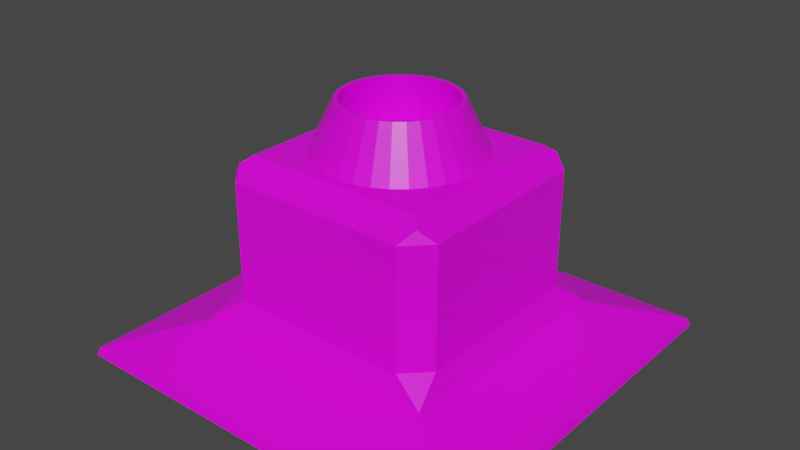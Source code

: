 # Source: WaterFountain.blend  (saved by Blender 2.80.75; exported with 4.5.12 LTS)
import bpy
from mathutils import Matrix  # noqa: F401  (used for matrix-valued properties, if any)

bpy.ops.wm.read_factory_settings(use_empty=True)
scene = bpy.context.scene
scene.name = 'Scene'

# ---- collections
col_collection = bpy.data.collections.new('Collection'); scene.collection.children.link(col_collection)

# ---- images (referenced by path relative to the original .blend; pixels are not part of the script)
import os
ASSET_DIR = os.environ.get("B2B_ASSET_DIR", "")  # directory of the original .blend (textures are referenced by path, not embedded)
HERE = os.path.dirname(os.path.abspath(__file__))  # packed textures are extracted next to this script under _unpacked/

def load_image(name, relpath, width, height, colorspace="sRGB"):
    """Load a texture the original file referenced (path relative to the .blend, or extracted next to this script)."""
    p = next((c for c in (os.path.join(HERE, relpath), os.path.join(ASSET_DIR, relpath)) if relpath and os.path.exists(c)), "")
    if p:
        img = bpy.data.images.load(p, check_existing=True)
        img.name = name
    else:  # same state as the original file: an image datablock whose file is absent (Cycles renders it pink)
        img = bpy.data.images.new(name, width, height)
        img.source = "FILE"
        img.filepath = "//" + (relpath or name)
    img.colorspace_settings.name = colorspace
    return img
img_player_production_building_pallet_psd = load_image('Player Production Building Pallet.psd', 'Player Production Building Pallet.psd', 1024, 1024, 'sRGB')

# ---- materials (node trees are filled in below, after node groups)
mat_material = bpy.data.materials.new('Material')
mat_material.alpha_threshold = 0.0
mat_material.use_transparent_shadow = False
mat_material.line_color = (0.0, 0.0, 0.0, 1.0)

# ---- material node trees
mat_material.use_nodes = True; mat_material.node_tree.nodes.clear()
_N = mat_material.node_tree.nodes; _L = mat_material.node_tree.links
n0 = _N.new('ShaderNodeOutputMaterial'); n0.name = 'Material Output'; n0.location = (300, 300)
n1 = _N.new('ShaderNodeBsdfPrincipled'); n1.name = 'Principled BSDF'; n1.location = (10, 300)
n1.distribution = 'GGX'
n1.subsurface_method = 'BURLEY'
n1.inputs[2].default_value = 0.4
n1.inputs[3].default_value = 1.45
n1.inputs[27].default_value = (0.0, 0.0, 0.0, 1.0)
n1.inputs[28].default_value = 1.0
n2 = _N.new('ShaderNodeTexImage'); n2.name = 'Image Texture'; n2.location = (-280, 280)
n2.image = img_player_production_building_pallet_psd
n2.interpolation = 'Closest'
_L.new(n1.outputs[0], n0.inputs[0])
_L.new(n2.outputs[0], n1.inputs[0])
n0.is_active_output = True

# ---- world
world_world = bpy.data.worlds.new('World'); scene.world = world_world
world_world.use_nodes = True; world_world.node_tree.nodes.clear()
_N = world_world.node_tree.nodes; _L = world_world.node_tree.links
n0 = _N.new('ShaderNodeOutputWorld'); n0.name = 'World Output'; n0.location = (300, 300)
n1 = _N.new('ShaderNodeBackground'); n1.name = 'Background'; n1.location = (10, 300)
n1.inputs[0].default_value = (0.05088, 0.05088, 0.05088, 1.0)
_L.new(n1.outputs[0], n0.inputs[0])
n0.is_active_output = True
world_world.color = (0.05088, 0.05088, 0.05088)
world_world.use_sun_shadow = False
world_world.sun_shadow_jitter_overblur = 0.0

# ---- meshes
me_cube = bpy.data.meshes.new('Cube')
me_cube.from_pydata([(0.5374, 0.5374, 0.1512), (0.5374, -0.5374, 0.1512), (-0.5374, 0.5374, 0.1512), (-0.5374, -0.5374, 0.1512), (0.8839, 0.8839, 0.0), (0.8716, 0.8716, 0.03611), (0.8839, -0.8839, 0.0), (0.8716, -0.8716, 0.03611), (-0.8716, 0.8716, 0.03611), (-0.8839, 0.8839, 0.0), (-0.8839, -0.8839, 0.0), (-0.8716, -0.8716, 0.03611), (-0.3947, -0.3947, 0.8668), (-0.3947, 0.3947, 0.8668), (0.3947, -0.3947, 0.8668), (0.3947, 0.3947, 0.8668), (3.396e-08, 0.3659, 0.849), (4.202e-08, 0.2348, 1.083), (0.07139, 0.3589, 0.849), (0.04582, 0.2303, 1.083), (0.14, 0.3381, 0.849), (0.08987, 0.217, 1.083), (0.2033, 0.3042, 0.849), (0.1305, 0.1953, 1.083), (0.2587, 0.2587, 0.849), (0.1661, 0.1661, 1.083), (0.3042, 0.2033, 0.849), (0.1953, 0.1305, 1.083), (0.3381, 0.14, 0.849), (0.217, 0.08987, 1.083), (0.3589, 0.07139, 0.849), (0.2303, 0.04582, 1.083), (0.3659, 2.296e-07, 0.849), (0.2348, 2.585e-07, 1.083), (0.3589, -0.07139, 0.849), (0.2303, -0.04582, 1.083), (0.3381, -0.14, 0.849), (0.217, -0.08987, 1.083), (0.3042, -0.2033, 0.849), (0.1953, -0.1305, 1.083), (0.2587, -0.2587, 0.849), (0.1661, -0.1661, 1.083), (0.2033, -0.3042, 0.849), (0.1305, -0.1953, 1.083), (0.14, -0.3381, 0.849), (0.08987, -0.217, 1.083), (0.07139, -0.3589, 0.849), (0.04582, -0.2303, 1.083), (-8.527e-08, -0.3659, 0.849), (-3.105e-08, -0.2348, 1.083), (-0.07139, -0.3589, 0.849), (-0.04582, -0.2303, 1.083), (-0.14, -0.3381, 0.849), (-0.08987, -0.217, 1.083), (-0.2033, -0.3042, 0.849), (-0.1305, -0.1953, 1.083), (-0.2587, -0.2587, 0.849), (-0.1661, -0.1661, 1.083), (-0.3042, -0.2033, 0.849), (-0.1953, -0.1305, 1.083), (-0.3381, -0.14, 0.849), (-0.217, -0.08987, 1.083), (-0.3589, -0.07138, 0.849), (-0.2303, -0.04582, 1.083), (-0.3659, 5.553e-07, 0.849), (-0.2348, 4.671e-07, 1.083), (-0.3589, 0.07139, 0.849), (-0.2303, 0.04582, 1.083), (-0.3381, 0.14, 0.849), (-0.217, 0.08987, 1.083), (-0.3042, 0.2033, 0.849), (-0.1953, 0.1305, 1.083), (-0.2587, 0.2587, 0.849), (-0.1661, 0.1661, 1.083), (-0.2033, 0.3042, 0.849), (-0.1305, 0.1953, 1.083), (-0.14, 0.3381, 0.849), (-0.08987, 0.217, 1.083), (-0.07138, 0.3589, 0.849), (-0.04582, 0.2303, 1.083), (0.04929, 0.2478, 1.083), (4.348e-08, 0.2526, 1.083), (0.09668, 0.2334, 1.083), (0.1404, 0.2101, 1.083), (0.1786, 0.1786, 1.083), (0.2101, 0.1404, 1.083), (0.2334, 0.09668, 1.083), (0.2478, 0.04929, 1.083), (0.2526, 2.583e-07, 1.083), (0.2478, -0.04929, 1.083), (0.2334, -0.09668, 1.083), (0.2101, -0.1404, 1.083), (0.1786, -0.1786, 1.083), (0.1404, -0.2101, 1.083), (0.09668, -0.2334, 1.083), (0.04929, -0.2478, 1.083), (-3.884e-08, -0.2526, 1.083), (-0.04929, -0.2478, 1.083), (-0.09668, -0.2334, 1.083), (-0.1404, -0.2101, 1.083), (-0.1786, -0.1786, 1.083), (-0.2101, -0.1404, 1.083), (-0.2334, -0.09668, 1.083), (-0.2478, -0.04929, 1.083), (-0.2526, 4.831e-07, 1.083), (-0.2478, 0.04929, 1.083), (-0.2334, 0.09668, 1.083), (-0.2101, 0.1404, 1.083), (-0.1786, 0.1786, 1.083), (-0.1404, 0.2101, 1.083), (-0.09668, 0.2334, 1.083), (-0.04929, 0.2478, 1.083), (0.05658, 0.2844, 0.8728), (6.665e-08, 0.29, 0.8728), (0.111, 0.2679, 0.8728), (0.1611, 0.2411, 0.8728), (0.2051, 0.2051, 0.8728), (0.2411, 0.1611, 0.8728), (0.2679, 0.111, 0.8728), (0.2844, 0.05658, 0.8728), (0.29, 2.445e-07, 0.8728), (0.2844, -0.05658, 0.8728), (0.2679, -0.111, 0.8728), (0.2411, -0.1611, 0.8728), (0.2051, -0.2051, 0.8728), (0.1611, -0.2411, 0.8728), (0.111, -0.2679, 0.8728), (0.05658, -0.2844, 0.8728), (-2.357e-08, -0.29, 0.8728), (-0.05658, -0.2844, 0.8728), (-0.111, -0.2679, 0.8728), (-0.1611, -0.2411, 0.8728), (-0.2051, -0.2051, 0.8728), (-0.2411, -0.1611, 0.8728), (-0.2679, -0.111, 0.8728), (-0.2844, -0.05658, 0.8728), (-0.29, 5.021e-07, 0.8728), (-0.2844, 0.05658, 0.8728), (-0.2679, 0.111, 0.8728), (-0.2411, 0.1611, 0.8728), (-0.2051, 0.2051, 0.8728), (-0.1611, 0.2411, 0.8728), (-0.111, 0.2679, 0.8728), (-0.05658, 0.2844, 0.8728), (-0.498, 0.3956, 0.2678), (-0.3956, 0.498, 0.2678), (-0.5292, 0.5292, 0.1754), (0.3956, 0.498, 0.2678), (0.498, 0.3956, 0.2678), (0.5292, 0.5292, 0.1754), (-0.3956, -0.498, 0.2678), (-0.498, -0.3956, 0.2678), (-0.5292, -0.5292, 0.1754), (0.498, -0.3956, 0.2678), (0.3956, -0.498, 0.2678), (0.5292, -0.5292, 0.1754), (-0.498, -0.3956, 0.7857), (-0.3956, -0.498, 0.7857), (-0.4347, -0.4347, 0.8354), (-0.3956, 0.498, 0.7857), (-0.498, 0.3956, 0.7857), (-0.4347, 0.4347, 0.8354), (0.3956, -0.498, 0.7857), (0.498, -0.3956, 0.7857), (0.4347, -0.4347, 0.8354), (0.498, 0.3956, 0.7857), (0.3956, 0.498, 0.7857), (0.4347, 0.4347, 0.8354)], [], [(161, 160, 156, 158, 12, 13), (11, 3, 2, 8), (1, 0, 149, 148, 153, 155), (7, 1, 3, 11), (9, 4, 6, 10), (5, 0, 1, 7), (9, 10, 11, 8), (4, 9, 8, 5), (10, 6, 7, 11), (6, 4, 5, 7), (8, 2, 0, 5), (0, 2, 146, 145, 147, 149), (153, 148, 165, 163), (147, 145, 159, 166), (158, 157, 162, 164, 14, 12), (150, 154, 162, 157), (3, 1, 155, 154, 150, 152), (144, 151, 156, 160), (15, 13, 12, 14), (164, 163, 165, 167, 15, 14), (167, 166, 159, 161, 13, 15), (16, 81, 80, 18), (18, 80, 82, 20), (20, 82, 83, 22), (22, 83, 84, 24), (24, 84, 85, 26), (26, 85, 86, 28), (28, 86, 87, 30), (30, 87, 88, 32), (32, 88, 89, 34), (34, 89, 90, 36), (36, 90, 91, 38), (38, 91, 92, 40), (40, 92, 93, 42), (42, 93, 94, 44), (44, 94, 95, 46), (46, 95, 96, 48), (48, 96, 97, 50), (50, 97, 98, 52), (52, 98, 99, 54), (54, 99, 100, 56), (56, 100, 101, 58), (58, 101, 102, 60), (60, 102, 103, 62), (62, 103, 104, 64), (64, 104, 105, 66), (66, 105, 106, 68), (68, 106, 107, 70), (70, 107, 108, 72), (72, 108, 109, 74), (74, 109, 110, 76), (31, 29, 118, 119), (76, 110, 111, 78), (78, 111, 81, 16), (16, 18, 20, 22, 24, 26, 28, 30, 32, 34, 36, 38, 40, 42, 44, 46, 48, 50, 52, 54, 56, 58, 60, 62, 64, 66, 68, 70, 72, 74, 76, 78), (17, 19, 80, 81), (19, 21, 82, 80), (21, 23, 83, 82), (23, 25, 84, 83), (25, 27, 85, 84), (27, 29, 86, 85), (29, 31, 87, 86), (31, 33, 88, 87), (33, 35, 89, 88), (35, 37, 90, 89), (37, 39, 91, 90), (39, 41, 92, 91), (41, 43, 93, 92), (43, 45, 94, 93), (45, 47, 95, 94), (47, 49, 96, 95), (49, 51, 97, 96), (51, 53, 98, 97), (53, 55, 99, 98), (55, 57, 100, 99), (57, 59, 101, 100), (59, 61, 102, 101), (61, 63, 103, 102), (63, 65, 104, 103), (65, 67, 105, 104), (67, 69, 106, 105), (69, 71, 107, 106), (71, 73, 108, 107), (73, 75, 109, 108), (75, 77, 110, 109), (77, 79, 111, 110), (79, 17, 81, 111), (112, 113, 143, 142, 141, 140, 139, 138, 137, 136, 135, 134, 133, 132, 131, 130, 129, 128, 127, 126, 125, 124, 123, 122, 121, 120, 119, 118, 117, 116, 115, 114), (59, 57, 132, 133), (33, 31, 119, 120), (61, 59, 133, 134), (35, 33, 120, 121), (63, 61, 134, 135), (37, 35, 121, 122), (65, 63, 135, 136), (39, 37, 122, 123), (67, 65, 136, 137), (41, 39, 123, 124), (69, 67, 137, 138), (43, 41, 124, 125), (71, 69, 138, 139), (45, 43, 125, 126), (19, 17, 113, 112), (73, 71, 139, 140), (47, 45, 126, 127), (21, 19, 112, 114), (75, 73, 140, 141), (49, 47, 127, 128), (23, 21, 114, 115), (77, 75, 141, 142), (51, 49, 128, 129), (25, 23, 115, 116), (79, 77, 142, 143), (53, 51, 129, 130), (27, 25, 116, 117), (17, 79, 143, 113), (55, 53, 130, 131), (29, 27, 117, 118), (57, 55, 131, 132), (144, 145, 146), (147, 148, 149), (150, 151, 152), (153, 154, 155), (156, 157, 158), (159, 160, 161), (162, 163, 164), (165, 166, 167), (150, 157, 156, 151), (159, 145, 144, 160), (147, 166, 165, 148), (162, 154, 153, 163), (2, 3, 152, 151, 144, 146)])
_uv = me_cube.uv_layers.new(name='UVMap')
_uv.uv.foreach_set('vector', [0.1268, 0.2484, 0.1268, 0.2441, 0.1268, 0.2108, 0.1268, 0.2065, 0.1268, 0.2065, 0.1268, 0.2484, 0.3777, 0.7387, 0.4078, 0.7387, 0.4078, 0.7782, 0.3777, 0.7782, 0.3683, 0.7782, 0.3683, 0.7387, 0.3683, 0.7387, 0.3683, 0.7428, 0.3683, 0.7741, 0.3683, 0.7782, 0.3777, 0.6992, 0.4078, 0.6992, 0.4078, 0.7387, 0.3777, 0.7387, 0.3706, 0.7804, 0.4055, 0.7804, 0.4055, 0.8153, 0.3706, 0.8153, 0.3383, 0.7387, 0.3683, 0.7387, 0.3683, 0.7782, 0.3383, 0.7782, 0.3706, 0.7804, 0.3706, 0.8153, 0.3683, 0.8154, 0.3683, 0.7803, 0.4055, 0.7804, 0.3706, 0.7804, 0.3705, 0.7782, 0.4056, 0.7782, 0.3706, 0.8153, 0.4055, 0.8153, 0.4056, 0.8176, 0.3705, 0.8176, 0.4055, 0.8153, 0.4055, 0.7804, 0.4078, 0.7803, 0.4078, 0.8154, 0.4172, 0.7387, 0.4472, 0.7387, 0.4472, 0.7782, 0.4172, 0.7782, 0.4472, 0.7782, 0.4472, 0.7387, 0.4472, 0.7387, 0.4472, 0.7428, 0.4472, 0.7741, 0.4472, 0.7782, 0.3683, 0.7741, 0.3683, 0.7428, 0.3683, 0.7428, 0.3683, 0.7741, 0.4472, 0.7741, 0.4472, 0.7428, 0.4472, 0.7428, 0.4472, 0.7741, 0.1268, 0.2065, 0.1268, 0.2022, 0.1268, 0.169, 0.1268, 0.1647, 0.1268, 0.1647, 0.1268, 0.2065, 0.4078, 0.7346, 0.4078, 0.7033, 0.4078, 0.7033, 0.4078, 0.7346, 0.4078, 0.7387, 0.4078, 0.6992, 0.4078, 0.6992, 0.4078, 0.7033, 0.4078, 0.7346, 0.4078, 0.7387, 0.4078, 0.7741, 0.4078, 0.7428, 0.4078, 0.7428, 0.4078, 0.7741, 0.3683, 0.6598, 0.4078, 0.6598, 0.4078, 0.6992, 0.3683, 0.6992, 0.0849, 0.2484, 0.0849, 0.2441, 0.0849, 0.2108, 0.0849, 0.2065, 0.0849, 0.2065, 0.0849, 0.2484, 0.1687, 0.2484, 0.1687, 0.2441, 0.1687, 0.2108, 0.1687, 0.2065, 0.1687, 0.2065, 0.1687, 0.2484, 0.9173, 0.6513, 0.9173, 0.7302, 0.9123, 0.7302, 0.9123, 0.6513, 0.9123, 0.6513, 0.9123, 0.7302, 0.9074, 0.7302, 0.9074, 0.6513, 0.9074, 0.6513, 0.9074, 0.7302, 0.9025, 0.7302, 0.9025, 0.6513, 0.9025, 0.6513, 0.9025, 0.7302, 0.8975, 0.7302, 0.8975, 0.6513, 0.8975, 0.6513, 0.8975, 0.7302, 0.8926, 0.7302, 0.8926, 0.6513, 0.8926, 0.6513, 0.8926, 0.7302, 0.8877, 0.7302, 0.8877, 0.6513, 0.8877, 0.6513, 0.8877, 0.7302, 0.8827, 0.7302, 0.8827, 0.6513, 0.8827, 0.6513, 0.8827, 0.7302, 0.8778, 0.7302, 0.8778, 0.6513, 0.8778, 0.6513, 0.8778, 0.7302, 0.8729, 0.7302, 0.8729, 0.6513, 0.8729, 0.6513, 0.8729, 0.7302, 0.8679, 0.7302, 0.8679, 0.6513, 0.8679, 0.6513, 0.8679, 0.7302, 0.863, 0.7302, 0.863, 0.6513, 0.863, 0.6513, 0.863, 0.7302, 0.8581, 0.7302, 0.8581, 0.6513, 0.8581, 0.6513, 0.8581, 0.7302, 0.8532, 0.7302, 0.8532, 0.6513, 0.8532, 0.6513, 0.8532, 0.7302, 0.8482, 0.7302, 0.8482, 0.6513, 0.8482, 0.6513, 0.8482, 0.7302, 0.8433, 0.7302, 0.8433, 0.6513, 0.8433, 0.6513, 0.8433, 0.7302, 0.8384, 0.7302, 0.8384, 0.6513, 0.8384, 0.6513, 0.8384, 0.7302, 0.8334, 0.7302, 0.8334, 0.6513, 0.8334, 0.6513, 0.8334, 0.7302, 0.8285, 0.7302, 0.8285, 0.6513, 0.8285, 0.6513, 0.8285, 0.7302, 0.8236, 0.7302, 0.8236, 0.6513, 0.8236, 0.6513, 0.8236, 0.7302, 0.8186, 0.7302, 0.8186, 0.6513, 0.8186, 0.6513, 0.8186, 0.7302, 0.8137, 0.7302, 0.8137, 0.6513, 0.8137, 0.6513, 0.8137, 0.7302, 0.8088, 0.7302, 0.8088, 0.6513, 0.8088, 0.6513, 0.8088, 0.7302, 0.8038, 0.7302, 0.8038, 0.6513, 0.8038, 0.6513, 0.8038, 0.7302, 0.7989, 0.7302, 0.7989, 0.6513, 0.7989, 0.6513, 0.7989, 0.7302, 0.794, 0.7302, 0.794, 0.6513, 0.794, 0.6513, 0.794, 0.7302, 0.789, 0.7302, 0.789, 0.6513, 0.789, 0.6513, 0.789, 0.7302, 0.7841, 0.7302, 0.7841, 0.6513, 0.7841, 0.6513, 0.7841, 0.7302, 0.7792, 0.7302, 0.7792, 0.6513, 0.7792, 0.6513, 0.7792, 0.7302, 0.7742, 0.7302, 0.7742, 0.6513, 0.7742, 0.6513, 0.7742, 0.7302, 0.7693, 0.7302, 0.7693, 0.6513, 0.9103, 0.8535, 0.9083, 0.8601, 0.9083, 0.8601, 0.9103, 0.8535, 0.7693, 0.6513, 0.7693, 0.7302, 0.7644, 0.7302, 0.7644, 0.6513, 0.7644, 0.6513, 0.7644, 0.7302, 0.7594, 0.7302, 0.7594, 0.6513, 0.8778, 0.6498, 0.8852, 0.649, 0.8923, 0.6469, 0.8989, 0.6434, 0.9046, 0.6387, 0.9093, 0.6329, 0.9128, 0.6264, 0.915, 0.6193, 0.9157, 0.6119, 0.915, 0.6045, 0.9128, 0.5974, 0.9093, 0.5908, 0.9046, 0.5851, 0.8989, 0.5804, 0.8923, 0.5769, 0.8852, 0.5747, 0.8778, 0.574, 0.8704, 0.5747, 0.8633, 0.5769, 0.8568, 0.5804, 0.851, 0.5851, 0.8463, 0.5908, 0.8428, 0.5974, 0.8407, 0.6045, 0.8399, 0.6119, 0.8407, 0.6193, 0.8428, 0.6264, 0.8463, 0.6329, 0.851, 0.6387, 0.8568, 0.6434, 0.8633, 0.6469, 0.8704, 0.649, 0.8836, 0.163, 0.8905, 0.1624, 0.891, 0.165, 0.8795, 0.2587, 0.8905, 0.1624, 0.8971, 0.1604, 0.8981, 0.1628, 0.891, 0.165, 0.8971, 0.1604, 0.9031, 0.1571, 0.9046, 0.1593, 0.8981, 0.1628, 0.9031, 0.1571, 0.9085, 0.1527, 0.9104, 0.1546, 0.9046, 0.1593, 0.9085, 0.1527, 0.9129, 0.1474, 0.9151, 0.1489, 0.9104, 0.1546, 0.9129, 0.1474, 0.9161, 0.1413, 0.9186, 0.1423, 0.9151, 0.1489, 0.9161, 0.1413, 0.9181, 0.1347, 0.9207, 0.1352, 0.9186, 0.1423, 0.9181, 0.1347, 0.9188, 0.1278, 0.9215, 0.1278, 0.9207, 0.1352, 0.9188, 0.1278, 0.9181, 0.121, 0.9207, 0.1204, 0.9215, 0.1278, 0.9181, 0.121, 0.9161, 0.1144, 0.9186, 0.1133, 0.9207, 0.1204, 0.9161, 0.1144, 0.9129, 0.1083, 0.9151, 0.1068, 0.9186, 0.1133, 0.9129, 0.1083, 0.9085, 0.1029, 0.9104, 0.1011, 0.9151, 0.1068, 0.9085, 0.1029, 0.9031, 0.09856, 0.9046, 0.09634, 0.9104, 0.1011, 0.9031, 0.09856, 0.8971, 0.09531, 0.8981, 0.09284, 0.9046, 0.09634, 0.8971, 0.09531, 0.8905, 0.0933, 0.891, 0.09069, 0.8981, 0.09284, 0.8905, 0.0933, 0.8836, 0.09263, 0.8836, 0.08996, 0.891, 0.09069, 0.8836, 0.09263, 0.8767, 0.0933, 0.8762, 0.09069, 0.8836, 0.08996, 0.8767, 0.0933, 0.8701, 0.09531, 0.8691, 0.09284, 0.8762, 0.09069, 0.8701, 0.09531, 0.864, 0.09856, 0.8625, 0.09634, 0.8691, 0.09284, 0.864, 0.09856, 0.8587, 0.1029, 0.8568, 0.1011, 0.8625, 0.09634, 0.8587, 0.1029, 0.8543, 0.1083, 0.8521, 0.1068, 0.8568, 0.1011, 0.8543, 0.1083, 0.8511, 0.1144, 0.8486, 0.1133, 0.8521, 0.1068, 0.8511, 0.1144, 0.8491, 0.121, 0.8464, 0.1204, 0.8486, 0.1133, 0.8491, 0.121, 0.8484, 0.1278, 0.8457, 0.1278, 0.8464, 0.1204, 0.8484, 0.1278, 0.8491, 0.1347, 0.8464, 0.1352, 0.8457, 0.1278, 0.8491, 0.1347, 0.8511, 0.1413, 0.8486, 0.1423, 0.8464, 0.1352, 0.8511, 0.1413, 0.8543, 0.1474, 0.8521, 0.1489, 0.8486, 0.1423, 0.8543, 0.1474, 0.8587, 0.1527, 0.8568, 0.1546, 0.8521, 0.1489, 0.8587, 0.1527, 0.864, 0.1571, 0.8625, 0.1593, 0.8568, 0.1546, 0.864, 0.1571, 0.8701, 0.1604, 0.8691, 0.1628, 0.8625, 0.1593, 0.8701, 0.1604, 0.8767, 0.1624, 0.8762, 0.165, 0.8691, 0.1628, 0.8767, 0.1624, 0.8836, 0.163, 0.8795, 0.2587, 0.8762, 0.165, 0.8841, 0.7952, 0.8772, 0.7959, 0.8704, 0.7952, 0.8638, 0.7932, 0.8577, 0.7899, 0.8523, 0.7855, 0.848, 0.7802, 0.8447, 0.7741, 0.8427, 0.7675, 0.842, 0.7606, 0.8427, 0.7538, 0.8447, 0.7472, 0.848, 0.7411, 0.8523, 0.7358, 0.8577, 0.7314, 0.8638, 0.7281, 0.8704, 0.7261, 0.8772, 0.7254, 0.8841, 0.7261, 0.8907, 0.7281, 0.8968, 0.7314, 0.9021, 0.7358, 0.9065, 0.7411, 0.9098, 0.7472, 0.9118, 0.7538, 0.9124, 0.7606, 0.9118, 0.7675, 0.9098, 0.7741, 0.9065, 0.7802, 0.9021, 0.7855, 0.8968, 0.7899, 0.8907, 0.7932, 0.8465, 0.827, 0.8509, 0.8217, 0.8509, 0.8217, 0.8465, 0.827, 0.911, 0.8466, 0.9103, 0.8535, 0.9103, 0.8535, 0.911, 0.8466, 0.8432, 0.8331, 0.8465, 0.827, 0.8465, 0.827, 0.8432, 0.8331, 0.9103, 0.8397, 0.911, 0.8466, 0.911, 0.8466, 0.9103, 0.8397, 0.8412, 0.8397, 0.8432, 0.8331, 0.8432, 0.8331, 0.8412, 0.8397, 0.9083, 0.8331, 0.9103, 0.8397, 0.9103, 0.8397, 0.9083, 0.8331, 0.8406, 0.8466, 0.8412, 0.8397, 0.8412, 0.8397, 0.8406, 0.8466, 0.905, 0.827, 0.9083, 0.8331, 0.9083, 0.8331, 0.905, 0.827, 0.8412, 0.8535, 0.8406, 0.8466, 0.8406, 0.8466, 0.8412, 0.8535, 0.9007, 0.8217, 0.905, 0.827, 0.905, 0.827, 0.9007, 0.8217, 0.8432, 0.8601, 0.8412, 0.8535, 0.8412, 0.8535, 0.8432, 0.8601, 0.8953, 0.8173, 0.9007, 0.8217, 0.9007, 0.8217, 0.8953, 0.8173, 0.8465, 0.8661, 0.8432, 0.8601, 0.8432, 0.8601, 0.8465, 0.8661, 0.8892, 0.8141, 0.8953, 0.8173, 0.8953, 0.8173, 0.8892, 0.8141, 0.8826, 0.8811, 0.8758, 0.8818, 0.8758, 0.8818, 0.8826, 0.8811, 0.8509, 0.8715, 0.8465, 0.8661, 0.8465, 0.8661, 0.8509, 0.8715, 0.8826, 0.8121, 0.8892, 0.8141, 0.8892, 0.8141, 0.8826, 0.8121, 0.8892, 0.8791, 0.8826, 0.8811, 0.8826, 0.8811, 0.8892, 0.8791, 0.8562, 0.8759, 0.8509, 0.8715, 0.8509, 0.8715, 0.8562, 0.8759, 0.8758, 0.8114, 0.8826, 0.8121, 0.8826, 0.8121, 0.8758, 0.8114, 0.8953, 0.8759, 0.8892, 0.8791, 0.8892, 0.8791, 0.8953, 0.8759, 0.8623, 0.8791, 0.8562, 0.8759, 0.8562, 0.8759, 0.8623, 0.8791, 0.8689, 0.8121, 0.8758, 0.8114, 0.8758, 0.8114, 0.8689, 0.8121, 0.9007, 0.8715, 0.8953, 0.8759, 0.8953, 0.8759, 0.9007, 0.8715, 0.8689, 0.8811, 0.8623, 0.8791, 0.8623, 0.8791, 0.8689, 0.8811, 0.8623, 0.8141, 0.8689, 0.8121, 0.8689, 0.8121, 0.8623, 0.8141, 0.905, 0.8661, 0.9007, 0.8715, 0.9007, 0.8715, 0.905, 0.8661, 0.8758, 0.8818, 0.8689, 0.8811, 0.8689, 0.8811, 0.8758, 0.8818, 0.8562, 0.8173, 0.8623, 0.8141, 0.8623, 0.8141, 0.8562, 0.8173, 0.9083, 0.8601, 0.905, 0.8661, 0.905, 0.8661, 0.9083, 0.8601, 0.8509, 0.8217, 0.8562, 0.8173, 0.8562, 0.8173, 0.8509, 0.8217, 0.1268, 0.2441, 0.1268, 0.2484, 0.1268, 0.2484, 0.1687, 0.2441, 0.1687, 0.2484, 0.1687, 0.2484, 0.1268, 0.2022, 0.1268, 0.2065, 0.1268, 0.2065, 0.0849, 0.2441, 0.0849, 0.2484, 0.0849, 0.2484, 0.1268, 0.2108, 0.1268, 0.2065, 0.1268, 0.2065, 0.1687, 0.2108, 0.1687, 0.2065, 0.1687, 0.2065, 0.1268, 0.169, 0.1268, 0.1647, 0.1268, 0.1647, 0.0849, 0.2108, 0.0849, 0.2065, 0.0849, 0.2065, 0.1268, 0.2022, 0.1268, 0.2022, 0.1268, 0.2108, 0.1268, 0.2108, 0.1687, 0.2108, 0.1687, 0.2108, 0.1687, 0.2065, 0.1687, 0.2065, 0.1687, 0.2441, 0.1687, 0.2441, 0.1687, 0.2484, 0.1687, 0.2484, 0.1268, 0.169, 0.1268, 0.169, 0.1268, 0.1647, 0.1268, 0.1647, 0.4078, 0.7782, 0.4078, 0.7387, 0.4078, 0.7387, 0.4078, 0.7428, 0.4078, 0.7741, 0.4078, 0.7782])
me_cube.materials.append(mat_material)
me_cube.use_remesh_preserve_volume = False
me_cube.use_remesh_preserve_attributes = False
me_cube.use_mirror_vertex_groups = False
me_cube.update()

# ---- objects
ob_fountain = bpy.data.objects.new('Fountain', me_cube)

# ---- transforms, parenting, visibility, modifiers, constraints
ob_fountain.location = (0.0, 0.0, 0.0)
ob_fountain.lock_rotations_4d = False
ob_fountain.empty_display_type = 'ARROWS'
ob_fountain.lineart.crease_threshold = 0.0

# ---- collection membership
col_collection.objects.link(ob_fountain)

# ---- scene / render settings (as saved in the file)
scene.frame_start = 1; scene.frame_end = 250; scene.frame_set(0)
scene.render.engine = 'BLENDER_EEVEE_NEXT'
scene.cycles.use_denoising = False
scene.cycles.samples = 128
scene.cycles.sampling_pattern = 'TABULATED_SOBOL'
scene.cycles.use_adaptive_sampling = False
scene.cycles.use_light_tree = False
scene.view_settings.view_transform = 'Filmic'
bpy.context.view_layer.update()

# ---- added for rendering (the .blend has no active camera and no usable light): camera, sun
cam_auto = bpy.data.cameras.new('AutoCamera')
cam_auto.lens = 50.0
cam_auto.sensor_width = 36.0
cam_auto.clip_end = 1000.0
ob_auto_camera = bpy.data.objects.new('AutoCamera', cam_auto)
scene.collection.objects.link(ob_auto_camera)
ob_auto_camera.location = (2.52088, -3.02506, 2.55834)
ob_auto_camera.rotation_euler = (1.09748, -7.21219e-08, 0.694738)
scene.camera = ob_auto_camera
light_auto_sun = bpy.data.lights.new('AutoSun', 'SUN')
light_auto_sun.energy = 3.0
light_auto_sun.angle = 0.0523599
ob_auto_sun = bpy.data.objects.new('AutoSun', light_auto_sun)
scene.collection.objects.link(ob_auto_sun)
ob_auto_sun.rotation_euler = (0.872665, 0.174533, 0.523599)
bpy.context.view_layer.update()
